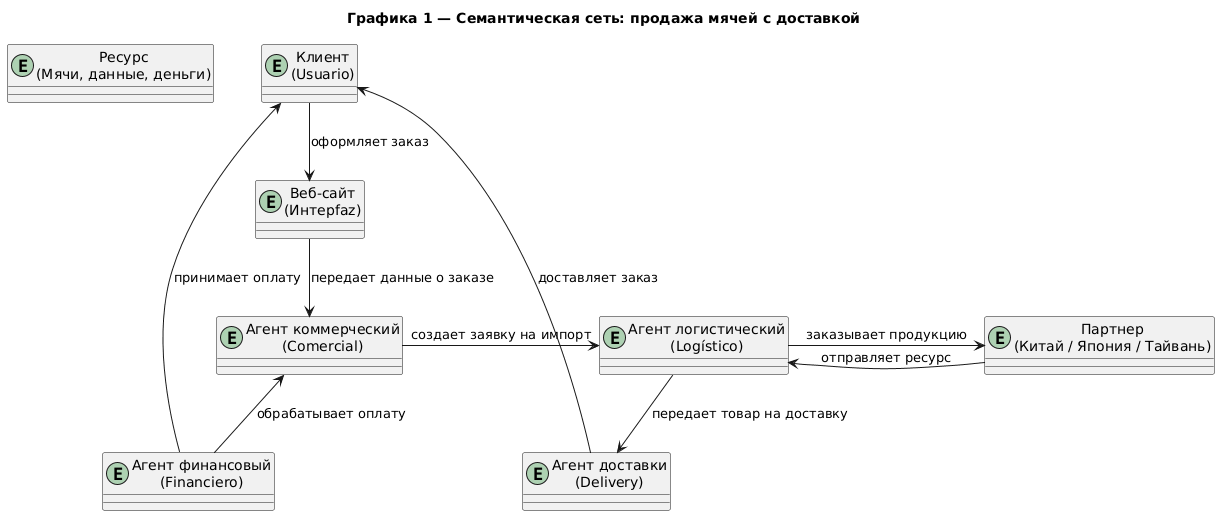

The diagram above was rendered by PlantUML. Its source (embedded in the PNG):
@startuml
title Графика 1 — Семантическая сеть: продажа мячей с доставкой

entity "Клиент\n(Usuario)" as Client
entity "Веб-сайт\n(Интерfaz)" as Website
entity "Агент коммерческий\n(Comercial)" as AgentCom
entity "Агент логистический\n(Logístico)" as AgentLog
entity "Агент доставки\n(Delivery)" as AgentDel
entity "Агент финансовый\n(Financiero)" as AgentFin
entity "Партнер\n(Китай / Япония / Тайвань)" as Partner
entity "Ресурс\n(Мячи, данные, деньги)" as Resource

Client -down-> Website : оформляет заказ
Website -down-> AgentCom : передает данные о заказе
AgentCom -right-> AgentLog : создает заявку на импорт
AgentLog -down-> Partner : заказывает продукцию
Partner -left-> AgentLog : отправляет ресурс
AgentLog -down-> AgentDel : передает товар на доставку
AgentDel -left-> Client : доставляет заказ
AgentFin -up-> AgentCom : обрабатывает оплату
AgentFin -up-> Client : принимает оплату

Resource -[hidden]-> Website
@enduml